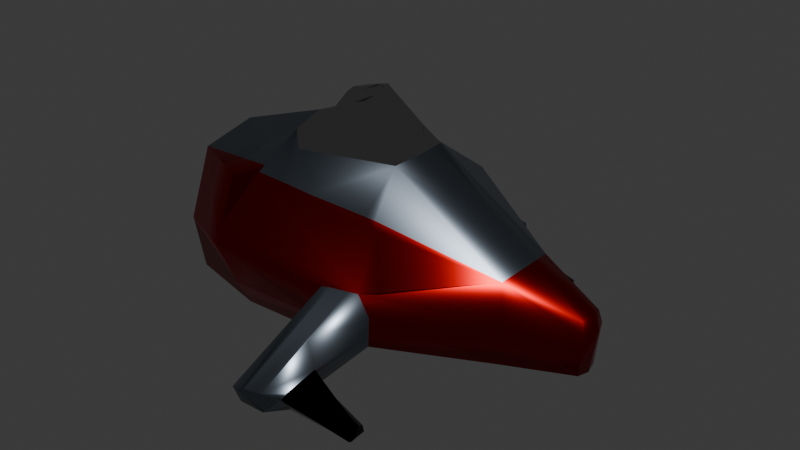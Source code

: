 # Source: Navecita1.blend  (saved by Blender 4.2.66; exported with 4.5.12 LTS)
import bpy
from mathutils import Matrix  # noqa: F401  (used for matrix-valued properties, if any)

bpy.ops.wm.read_factory_settings(use_empty=True)
scene = bpy.context.scene
scene.name = 'Scene'

# ---- collections
col_nave = bpy.data.collections.new('Nave '); scene.collection.children.link(col_nave)

# ---- materials (node trees are filled in below, after node groups)
mat_nave = bpy.data.materials.new('nave')
mat_nave.alpha_threshold = 0.0
mat_nave.roughness = 0.5
mat_nave.line_color = (0.0, 0.0, 0.0, 1.0)
mat_vidrio = bpy.data.materials.new('Vidrio')
mat_material = bpy.data.materials.new('Material')
mat_armas = bpy.data.materials.new('Armas')

# ---- material node trees
mat_nave.use_nodes = True; mat_nave.node_tree.nodes.clear()
_N = mat_nave.node_tree.nodes; _L = mat_nave.node_tree.links
n0 = _N.new('ShaderNodeOutputMaterial'); n0.name = 'Material Output'; n0.location = (300, 300)
n1 = _N.new('ShaderNodeBsdfPrincipled'); n1.name = 'Principled BSDF'; n1.location = (10, 300)
n1.inputs[0].default_value = (0.1868, 0.2205, 0.2645, 1.0)
n1.inputs[1].default_value = 1.0
n1.inputs[2].default_value = 0.3583
n1.inputs[3].default_value = 1.45
_L.new(n1.outputs[0], n0.inputs[0])
n0.is_active_output = True
mat_vidrio.use_nodes = True; mat_vidrio.node_tree.nodes.clear()
_N = mat_vidrio.node_tree.nodes; _L = mat_vidrio.node_tree.links
n0 = _N.new('ShaderNodeBsdfPrincipled'); n0.name = 'Principled BSDF'; n0.location = (10, 300)
n0.inputs[0].default_value = (0.0, 0.0, 0.0, 1.0)
n0.inputs[2].default_value = 0.0
n0.inputs[3].default_value = 5.3
n1 = _N.new('ShaderNodeOutputMaterial'); n1.name = 'Material Output'; n1.location = (300, 300)
_L.new(n0.outputs[0], n1.inputs[0])
n1.is_active_output = True
mat_material.use_nodes = True; mat_material.node_tree.nodes.clear()
_N = mat_material.node_tree.nodes; _L = mat_material.node_tree.links
n0 = _N.new('ShaderNodeBsdfPrincipled'); n0.name = 'Principled BSDF'; n0.location = (10, 300)
n0.inputs[0].default_value = (0.3627, 0.001675, 0.00221, 1.0)
n0.inputs[1].default_value = 1.0
n0.inputs[2].default_value = 0.3268
n1 = _N.new('ShaderNodeOutputMaterial'); n1.name = 'Material Output'; n1.location = (300, 300)
_L.new(n0.outputs[0], n1.inputs[0])
n1.is_active_output = True
mat_armas.use_nodes = True; mat_armas.node_tree.nodes.clear()
_N = mat_armas.node_tree.nodes; _L = mat_armas.node_tree.links
n0 = _N.new('ShaderNodeBsdfPrincipled'); n0.name = 'Principled BSDF'; n0.location = (10, 300)
n0.inputs[0].default_value = (0.0, 0.0, 0.0, 1.0)
n0.inputs[1].default_value = 1.0
n0.inputs[2].default_value = 0.05906
n1 = _N.new('ShaderNodeOutputMaterial'); n1.name = 'Material Output'; n1.location = (300, 300)
_L.new(n0.outputs[0], n1.inputs[0])
n1.is_active_output = True

# ---- world
world_world = bpy.data.worlds.new('World'); scene.world = world_world
world_world.use_nodes = True; world_world.node_tree.nodes.clear()
_N = world_world.node_tree.nodes; _L = world_world.node_tree.links
n0 = _N.new('ShaderNodeOutputWorld'); n0.name = 'World Output'; n0.location = (300, 300)
n1 = _N.new('ShaderNodeBackground'); n1.name = 'Background'; n1.location = (10, 300)
n1.inputs[0].default_value = (0.05088, 0.05088, 0.05088, 1.0)
_L.new(n1.outputs[0], n0.inputs[0])
n0.is_active_output = True
world_world.color = (0.05088, 0.05088, 0.05088)
world_world.sun_shadow_jitter_overblur = 0.0

# ---- meshes
me_cube = bpy.data.meshes.new('Cube')
me_cube.from_pydata([(0.4392, 0.5, 0.3976), (0.4179, 0.4437, -1.035), (0.4392, -0.5, 0.3825), (0.4179, -0.4437, -1.035), (-0.4824, 0.5054, 0.5784), (-0.4437, 0.3495, -1.035), (-0.4821, -0.5, 0.5574), (-0.4437, -0.3517, -1.035), (-0.5409, 0.01561, -1.011), (5.588e-09, 0.5409, -1.011), (0.4547, 0.5409, -0.4954), (-0.5191, -0.4305, -0.3992), (0.4547, -0.5409, -0.4954), (-0.5205, 0.4119, -0.3632), (-0.03022, -0.6096, 0.5221), (0.4806, -1.863e-09, 0.6096), (0.0, -0.5409, -1.011), (-0.7171, -0.02168, 0.4974), (-0.01746, 0.6073, 0.5523), (0.4547, -2.095e-09, -1.011), (0.2818, -0.08396, 1.722), (-0.0269, -0.7441, -0.5536), (-0.7693, 0.01732, -0.3576), (9.313e-10, -5.355e-09, -0.959), (0.5319, 7.87e-09, -0.4954), (-0.01746, 0.7332, -0.5871), (0.3339, -0.2216, 1.263), (-8.15e-09, -0.2701, 1.311), (-0.2216, -0.2216, 1.263), (0.3339, 0.2216, 1.263), (0.3522, -2.421e-09, 1.311), (-0.2701, 1.293e-09, 1.311), (-0.2216, 0.2216, 1.263), (-6.499e-09, 0.2701, 1.311), (-1.041e-08, -0.1024, 1.741), (-0.08396, -0.08396, 1.722), (0.2818, 0.08396, 1.722), (0.2888, 3.625e-09, 1.741), (-0.1024, 5.033e-09, 1.741), (-0.08396, 0.08396, 1.722), (-9.786e-09, 0.1024, 1.741), (-1.119e-08, 5.345e-09, 1.779), (-0.5006, -0.5079, -0.1369), (-0.5014, 0.5245, -0.1467), (-0.7121, -0.2344, 0.4859), (-0.7243, 0.1852, 0.4917), (-0.7437, -0.2533, -0.2909), (-0.8513, -0.137, 0.4554), (-0.7291, 0.2564, -0.274), (-0.7483, 0.3713, -0.1396), (-0.7037, -0.4075, -0.1294), (-0.8522, -0.009707, 0.4769), (-0.8571, -0.1076, -0.133), (-0.8619, -0.003592, -0.1504), (-0.8544, 0.1501, -0.144), (-0.8439, 0.1041, 0.4258), (-0.8483, 0.2155, 0.07255), (-0.8497, -0.2362, 0.07275), (-0.9922, -0.02461, 0.342), (-0.9859, 0.06153, 0.2845), (-0.9961, 0.09098, -0.03837), (-1.009, -0.00744, -0.04246), (-1.001, -0.07402, -0.03134), (-0.9906, -0.08756, 0.2905), (-0.9983, 0.1328, 0.1003), (-0.9879, -0.1564, 0.1004), (-1.034, -0.02657, 0.2081), (-1.032, 0.04921, 0.1902), (-1.036, 0.07512, 0.08982), (-1.041, -0.01147, 0.08855), (-1.038, -0.07004, 0.092), (-1.033, -0.08195, 0.1921), (-1.037, 0.1119, 0.1329), (-1.032, -0.1425, 0.133), (-0.4914, -0.5102, 0.2783), (0.4429, -0.5205, 0.2004), (0.25, -0.5548, 0.5548), (-0.2562, -0.5548, 0.6189), (0.2659, -0.6436, -0.4908), (-0.0269, -0.6774, 0.2915), (-0.2747, -0.643, -0.5591), (-0.5099, -0.5154, -0.2681), (0.2721, -0.6002, 0.1651), (-0.4868, -0.5051, 0.4179), (-0.3692, -0.5274, 0.5882), (-0.0269, -0.7107, -0.2484), (-0.1524, -0.694, -0.5591), (-0.5053, -0.5116, -0.2025), (-0.496, -0.5154, 0.1387), (-0.1432, -0.5822, 0.6496), (-0.03022, -0.6434, 0.4023), (-0.3969, -0.5919, -0.5591), (-0.5145, -0.5191, -0.3337), (-0.4844, -0.5026, 0.4876), (-0.4256, -0.5137, 0.5728), (-0.0269, -0.7274, -0.401), (-0.09133, -0.7195, -0.5591), (-0.5029, -0.5098, -0.1697), (-0.4937, -0.5128, 0.2085), (-0.1997, -0.5685, 0.6342), (-0.03022, -0.6603, 0.3427), (-0.3358, -0.6175, -0.5591), (-0.5122, -0.5173, -0.3009), (-0.4891, -0.5077, 0.3481), (-0.3127, -0.5411, 0.6035), (-0.0269, -0.6941, -0.09575), (-0.2136, -0.6685, -0.5591), (-0.5076, -0.5135, -0.2353), (-0.4983, -0.5179, 0.06895), (-0.08671, -0.5959, 0.665), (-0.03022, -0.6265, 0.4622), (-0.458, -0.5664, -0.5591), (-0.5168, -0.521, -0.3665), (0.3755, -1.251, 0.5126), (0.3142, -1.337, 0.4431), (0.5124, -1.275, 0.3771), (0.5058, -1.286, 0.2086), (0.3142, -1.366, 0.3404), (0.3142, -1.375, 0.3182), (0.3805, -1.331, 0.1969), (0.3142, -1.347, 0.4127), (0.3142, -1.356, 0.3823), (0.125, -0.5822, 0.5822), (0.375, -0.5274, 0.5274), (0.5297, -0.8873, 0.3798), (0.3367, -1.227, 0.5281), (0.4906, -1.175, 0.497), (0.1374, -0.9732, 0.4558), (0.3365, -1.011, 0.5573), (0.2472, -1.042, 0.5765), (0.4316, -1.04, 0.5122), (0.5003, -1.155, 0.9523), (0.4821, -1.181, 0.9562), (0.4524, -1.047, 0.9395), (0.464, -1.152, 0.9602), (0.4296, -1.1, 0.9444), (0.4859, -1.053, 0.9561), (0.4311, 0.5205, 0.1684), (0.25, 0.5548, 0.5548), (0.04452, 0.6832, 0.2957), (0.2705, 0.643, -0.4954), (0.3587, 0.6168, 0.1723), (0.4286, 1.202, 0.5425), (0.612, 1.162, 0.3985), (0.5266, 1.177, 0.1826), (0.244, 1.242, 0.4684), (0.2414, 1.275, 0.2712), (0.4151, 1.22, 0.1824), (0.375, 0.5274, 0.5274), (0.125, 0.5822, 0.5822), (0.52, 1.098, 0.5223), (0.364, 1.133, 0.5626), (0.339, 0.9321, 0.5486), (0.122, 0.926, 0.4731), (0.556, 0.8309, 0.398), (0.4475, 0.9459, 0.5248), (0.2787, 0.9814, 0.5724), (0.4296, 1.054, 1.004), (0.475, 1.061, 0.999), (0.4687, 0.9566, 1.0), (0.5113, 1.036, 0.9942), (0.4942, 0.9728, 0.9948), (0.4193, 1.004, 1.006)], [], [(6, 94, 84, 104, 77, 99, 89, 109, 14, 27, 28), (2, 15, 30, 26), (4, 45, 17, 31, 32), (0, 148, 138, 149, 18, 33, 29), (3, 12, 78, 21, 16), (79, 82, 119, 118), (21, 95, 85, 105, 79, 100, 90, 110, 14, 109, 89, 99, 77, 104, 84, 94, 6, 93, 83, 103, 74, 98, 88, 108, 42, 97, 87, 107, 81, 102, 92, 112, 11, 111, 91, 101, 80, 106, 86, 96), (16, 21, 96, 86, 106, 80, 101, 91, 111, 11, 7), (7, 11, 46, 22, 8), (48, 22, 53, 54), (49, 45, 4, 43), (8, 22, 48, 13, 5), (5, 9, 23, 8), (9, 1, 19, 23), (23, 19, 3, 16), (8, 23, 16, 7), (1, 10, 24, 19), (10, 137, 0, 15, 24), (24, 15, 2, 75, 12), (19, 24, 12, 3), (5, 13, 25, 9), (13, 43, 4, 18, 139, 25), (155, 150, 160, 161), (9, 25, 140, 10, 1), (27, 26, 20, 34), (30, 29, 36, 37), (31, 28, 35, 38), (33, 32, 39, 40), (18, 4, 32, 33), (17, 44, 6, 28, 31), (15, 0, 29, 30), (14, 122, 76, 123, 2, 26, 27), (36, 40, 41, 37), (40, 39, 38, 41), (41, 38, 35, 34), (37, 41, 34, 20), (29, 33, 40, 36), (32, 31, 38, 39), (26, 30, 37, 20), (28, 27, 34, 35), (48, 49, 43, 13), (22, 46, 52, 53), (57, 47, 63, 65), (50, 44, 47, 57), (11, 112, 92, 102, 81, 107, 87, 97, 42, 50, 46), (42, 108, 88, 98, 74, 103, 83, 93, 6, 44, 50), (49, 48, 54, 56), (17, 45, 55, 51), (45, 49, 56, 55), (44, 17, 51, 47), (46, 50, 57, 52), (64, 60, 68, 72), (55, 56, 64, 59), (54, 53, 61, 60), (51, 55, 59, 58), (53, 52, 62, 61), (52, 57, 65, 62), (56, 54, 60, 64), (47, 51, 58, 63), (73, 71, 66, 67, 72, 68, 69, 70), (61, 62, 70, 69), (58, 59, 67, 66), (65, 63, 71, 73), (59, 64, 72, 67), (63, 58, 66, 71), (60, 61, 69, 68), (62, 65, 73, 70), (78, 82, 79, 105, 85, 95, 21), (12, 75, 82, 78), (75, 2, 124, 115, 116), (119, 113, 125, 114, 120, 121, 117, 118), (116, 115, 126, 113, 119), (14, 110, 120, 114, 127), (100, 79, 118, 117), (90, 100, 117, 121), (126, 130, 136, 131), (110, 90, 121, 120), (129, 127, 114, 125), (82, 75, 116, 119), (113, 126, 131, 132), (76, 122, 129, 128), (122, 14, 127, 129), (124, 130, 126, 115), (2, 123, 130, 124), (123, 76, 128, 130), (136, 133, 132, 131), (133, 135, 134, 132), (128, 129, 135, 133), (129, 125, 134, 135), (130, 128, 133, 136), (125, 113, 132, 134), (140, 141, 137, 10), (25, 139, 141, 140), (141, 139, 146, 147), (147, 142, 150, 143, 144), (146, 145, 151, 142, 147), (137, 141, 147, 144), (155, 154, 143, 150), (139, 18, 153, 145, 146), (0, 137, 144, 143, 154), (152, 155, 161, 159), (138, 148, 155, 152), (148, 0, 154, 155), (153, 156, 151, 145), (18, 149, 156, 153), (149, 138, 152, 156), (162, 159, 158, 157), (159, 161, 160, 158), (156, 152, 159, 162), (142, 151, 157, 158), (150, 142, 158, 160), (151, 156, 162, 157)])
me_cube.polygons.foreach_set('use_smooth', [True] * 112)
me_cube.polygons.foreach_set('material_index', [2, 0, 0, 2, 2, 0, 2, 2, 0, 1, 0, 0, 2, 2, 2, 2, 0, 0, 0, 0, 2, 2, 3, 2, 2, 2, 2, 2, 2, 0, 0, 2, 2, 2, 2, 2, 2, 2, 2, 2, 0, 1, 1, 1, 0, 0, 1, 1, 1, 1, 1, 1, 1, 1, 1, 1, 1, 1, 1, 1, 1, 1, 1, 1, 1, 1, 1, 2, 2, 0, 0, 0, 0, 0, 0, 3, 0, 0, 0, 3, 0, 0, 0, 0, 0, 3, 3, 3, 3, 3, 3, 2, 2, 0, 0, 0, 0, 0, 0, 0, 3, 0, 0, 0, 0, 0, 3, 3, 3, 3, 3, 3])
_uv = me_cube.uv_layers.new(name='UVMap')
_uv.uv.foreach_set('vector', [0.625, 1.0, 0.625, 0.9844, 0.625, 0.9688, 0.625, 0.9531, 0.625, 0.9375, 0.625, 0.9219, 0.625, 0.9063, 0.625, 0.8906, 0.625, 0.875, 0.625, 0.875, 0.625, 1.0, 0.625, 0.75, 0.625, 0.625, 0.625, 0.625, 0.625, 0.75, 0.625, 0.25, 0.625, 0.1875, 0.625, 0.125, 0.625, 0.125, 0.625, 0.25, 0.625, 0.5, 0.625, 0.4688, 0.625, 0.4375, 0.625, 0.4063, 0.625, 0.375, 0.625, 0.375, 0.625, 0.5, 0.375, 0.75, 0.5, 0.75, 0.5, 0.8125, 0.5, 0.875, 0.375, 0.875, 0.5625, 0.875, 0.5625, 0.8125, 0.5625, 0.8125, 0.5625, 0.875, 0.5, 0.875, 0.5156, 0.875, 0.5313, 0.875, 0.5469, 0.875, 0.5625, 0.875, 0.5781, 0.875, 0.5938, 0.875, 0.6094, 0.875, 0.625, 0.875, 0.625, 0.8906, 0.625, 0.9063, 0.625, 0.9219, 0.625, 0.9375, 0.625, 0.9531, 0.625, 0.9688, 0.625, 0.9844, 0.625, 1.0, 0.6172, 1.0, 0.6094, 1.0, 0.6016, 1.0, 0.5938, 1.0, 0.5859, 1.0, 0.5781, 1.0, 0.5703, 1.0, 0.5625, 1.0, 0.5547, 1.0, 0.5469, 1.0, 0.5391, 1.0, 0.5313, 1.0, 0.5234, 1.0, 0.5156, 1.0, 0.5078, 1.0, 0.5, 1.0, 0.5, 0.9844, 0.5, 0.9688, 0.5, 0.9531, 0.5, 0.9375, 0.5, 0.9219, 0.5, 0.9063, 0.5, 0.8906, 0.375, 0.875, 0.5, 0.875, 0.5, 0.8906, 0.5, 0.9063, 0.5, 0.9219, 0.5, 0.9375, 0.5, 0.9531, 0.5, 0.9688, 0.5, 0.9844, 0.5, 1.0, 0.375, 1.0, 0.375, 0.0, 0.5, 0.0, 0.5, 0.0625, 0.5, 0.125, 0.375, 0.125, 0.5, 0.1875, 0.5, 0.125, 0.5, 0.125, 0.5, 0.1875, 0.5625, 0.1875, 0.625, 0.1875, 0.625, 0.25, 0.5625, 0.25, 0.375, 0.125, 0.5, 0.125, 0.5, 0.1875, 0.5, 0.25, 0.375, 0.25, 0.125, 0.5, 0.25, 0.5, 0.25, 0.625, 0.125, 0.625, 0.25, 0.5, 0.375, 0.5, 0.375, 0.625, 0.25, 0.625, 0.25, 0.625, 0.375, 0.625, 0.375, 0.75, 0.25, 0.75, 0.125, 0.625, 0.25, 0.625, 0.25, 0.75, 0.125, 0.75, 0.375, 0.5, 0.5, 0.5, 0.5, 0.625, 0.375, 0.625, 0.5, 0.5, 0.5625, 0.5, 0.625, 0.5, 0.625, 0.625, 0.5, 0.625, 0.5, 0.625, 0.625, 0.625, 0.625, 0.75, 0.5625, 0.75, 0.5, 0.75, 0.375, 0.625, 0.5, 0.625, 0.5, 0.75, 0.375, 0.75, 0.375, 0.25, 0.5, 0.25, 0.5, 0.375, 0.375, 0.375, 0.5, 0.25, 0.5625, 0.25, 0.625, 0.25, 0.625, 0.375, 0.5625, 0.375, 0.5, 0.375, 0.625, 0.4688, 0.625, 0.4688, 0.625, 0.4688, 0.625, 0.4688, 0.375, 0.375, 0.5, 0.375, 0.5, 0.4375, 0.5, 0.5, 0.375, 0.5, 0.625, 0.875, 0.625, 0.75, 0.625, 0.75, 0.625, 0.875, 0.625, 0.625, 0.625, 0.5, 0.625, 0.5, 0.625, 0.625, 0.625, 0.125, 0.625, 0.0, 0.625, 0.0, 0.625, 0.125, 0.625, 0.375, 0.625, 0.25, 0.625, 0.25, 0.625, 0.375, 0.625, 0.375, 0.625, 0.25, 0.625, 0.25, 0.625, 0.375, 0.625, 0.125, 0.625, 0.0625, 0.625, 0.0, 0.625, 0.0, 0.625, 0.125, 0.625, 0.625, 0.625, 0.5, 0.625, 0.5, 0.625, 0.625, 0.625, 0.875, 0.625, 0.8438, 0.625, 0.8125, 0.625, 0.7812, 0.625, 0.75, 0.625, 0.75, 0.625, 0.875, 0.625, 0.5, 0.75, 0.5, 0.75, 0.625, 0.625, 0.625, 0.75, 0.5, 0.875, 0.5, 0.875, 0.625, 0.75, 0.625, 0.75, 0.625, 0.875, 0.625, 0.875, 0.75, 0.75, 0.75, 0.625, 0.625, 0.75, 0.625, 0.75, 0.75, 0.625, 0.75, 0.625, 0.5, 0.625, 0.375, 0.625, 0.375, 0.625, 0.5, 0.625, 0.25, 0.625, 0.125, 0.625, 0.125, 0.625, 0.25, 0.625, 0.75, 0.625, 0.625, 0.625, 0.625, 0.625, 0.75, 0.625, 1.0, 0.625, 0.875, 0.625, 0.875, 0.625, 1.0, 0.5, 0.1875, 0.5625, 0.1875, 0.5625, 0.25, 0.5, 0.25, 0.5, 0.125, 0.5, 0.0625, 0.5, 0.0625, 0.5, 0.125, 0.5625, 0.0625, 0.625, 0.0625, 0.625, 0.0625, 0.5625, 0.0625, 0.5625, 0.0625, 0.625, 0.0625, 0.625, 0.0625, 0.5625, 0.0625, 0.5, 0.0, 0.5078, 0.0, 0.5156, 0.0, 0.5234, 0.0, 0.5313, 0.0, 0.5391, 0.0, 0.5469, 0.0, 0.5547, 0.0, 0.5625, 0.0, 0.5625, 0.0625, 0.5, 0.0625, 0.5625, 0.0, 0.5703, 0.0, 0.5781, 0.0, 0.5859, 0.0, 0.5938, 0.0, 0.6016, 0.0, 0.6094, 0.0, 0.6172, 0.0, 0.625, 0.0, 0.625, 0.0625, 0.5625, 0.0625, 0.5625, 0.1875, 0.5, 0.1875, 0.5, 0.1875, 0.5625, 0.1875, 0.625, 0.125, 0.625, 0.1875, 0.625, 0.1875, 0.625, 0.125, 0.625, 0.1875, 0.5625, 0.1875, 0.5625, 0.1875, 0.625, 0.1875, 0.625, 0.0625, 0.625, 0.125, 0.625, 0.125, 0.625, 0.0625, 0.5, 0.0625, 0.5625, 0.0625, 0.5625, 0.0625, 0.5, 0.0625, 0.5625, 0.1875, 0.5, 0.1875, 0.5, 0.1875, 0.5625, 0.1875, 0.625, 0.1875, 0.5625, 0.1875, 0.5625, 0.1875, 0.625, 0.1875, 0.5, 0.1875, 0.5, 0.125, 0.5, 0.125, 0.5, 0.1875, 0.625, 0.125, 0.625, 0.1875, 0.625, 0.1875, 0.625, 0.125, 0.5, 0.125, 0.5, 0.0625, 0.5, 0.0625, 0.5, 0.125, 0.5, 0.0625, 0.5625, 0.0625, 0.5625, 0.0625, 0.5, 0.0625, 0.5625, 0.1875, 0.5, 0.1875, 0.5, 0.1875, 0.5625, 0.1875, 0.625, 0.0625, 0.625, 0.125, 0.625, 0.125, 0.625, 0.0625, 0.5625, 0.0625, 0.625, 0.0625, 0.625, 0.125, 0.625, 0.1875, 0.5625, 0.1875, 0.5, 0.1875, 0.5, 0.125, 0.5, 0.0625, 0.5, 0.125, 0.5, 0.0625, 0.5, 0.0625, 0.5, 0.125, 0.625, 0.125, 0.625, 0.1875, 0.625, 0.1875, 0.625, 0.125, 0.5625, 0.0625, 0.625, 0.0625, 0.625, 0.0625, 0.5625, 0.0625, 0.625, 0.1875, 0.5625, 0.1875, 0.5625, 0.1875, 0.625, 0.1875, 0.625, 0.0625, 0.625, 0.125, 0.625, 0.125, 0.625, 0.0625, 0.5, 0.1875, 0.5, 0.125, 0.5, 0.125, 0.5, 0.1875, 0.5, 0.0625, 0.5625, 0.0625, 0.5625, 0.0625, 0.5, 0.0625, 0.5, 0.8125, 0.5625, 0.8125, 0.5625, 0.875, 0.5469, 0.875, 0.5313, 0.875, 0.5156, 0.875, 0.5, 0.875, 0.5, 0.75, 0.5625, 0.75, 0.5625, 0.8125, 0.5, 0.8125, 0.5625, 0.75, 0.625, 0.75, 0.625, 0.75, 0.625, 0.75, 0.5625, 0.75, 0.5625, 0.8125, 0.625, 0.8125, 0.625, 0.8438, 0.625, 0.875, 0.6094, 0.875, 0.5938, 0.875, 0.5781, 0.875, 0.5625, 0.875, 0.5625, 0.75, 0.625, 0.75, 0.625, 0.7812, 0.625, 0.8125, 0.5625, 0.8125, 0.625, 0.875, 0.6094, 0.875, 0.6094, 0.875, 0.625, 0.875, 0.625, 0.875, 0.5781, 0.875, 0.5625, 0.875, 0.5625, 0.875, 0.5781, 0.875, 0.5938, 0.875, 0.5781, 0.875, 0.5781, 0.875, 0.5938, 0.875, 0.625, 0.7812, 0.625, 0.7812, 0.625, 0.7812, 0.625, 0.7812, 0.6094, 0.875, 0.5938, 0.875, 0.5938, 0.875, 0.6094, 0.875, 0.625, 0.8438, 0.625, 0.875, 0.625, 0.875, 0.625, 0.8438, 0.5625, 0.8125, 0.5625, 0.75, 0.5625, 0.75, 0.5625, 0.8125, 0.625, 0.8125, 0.625, 0.7812, 0.625, 0.7812, 0.625, 0.8125, 0.625, 0.8125, 0.625, 0.8438, 0.625, 0.8438, 0.625, 0.8125, 0.625, 0.8438, 0.625, 0.875, 0.625, 0.875, 0.625, 0.8438, 0.625, 0.75, 0.625, 0.7812, 0.625, 0.7812, 0.625, 0.75, 0.625, 0.75, 0.625, 0.7812, 0.625, 0.7812, 0.625, 0.75, 0.625, 0.7812, 0.625, 0.8125, 0.625, 0.8125, 0.625, 0.7812, 0.625, 0.7812, 0.625, 0.8125, 0.625, 0.8125, 0.625, 0.7812, 0.625, 0.8125, 0.625, 0.8438, 0.625, 0.8438, 0.625, 0.8125, 0.625, 0.8125, 0.625, 0.8438, 0.625, 0.8438, 0.625, 0.8125, 0.625, 0.8438, 0.625, 0.8438, 0.625, 0.8438, 0.625, 0.8438, 0.625, 0.7812, 0.625, 0.8125, 0.625, 0.8125, 0.625, 0.7812, 0.625, 0.8438, 0.625, 0.8125, 0.625, 0.8125, 0.625, 0.8438, 0.5, 0.4375, 0.5625, 0.4375, 0.5625, 0.5, 0.5, 0.5, 0.5, 0.375, 0.5625, 0.375, 0.5625, 0.4375, 0.5, 0.4375, 0.5625, 0.4375, 0.5625, 0.375, 0.5625, 0.375, 0.5625, 0.4375, 0.5625, 0.4375, 0.625, 0.4375, 0.625, 0.4688, 0.625, 0.5, 0.5625, 0.5, 0.5625, 0.375, 0.625, 0.375, 0.625, 0.4063, 0.625, 0.4375, 0.5625, 0.4375, 0.5625, 0.5, 0.5625, 0.4375, 0.5625, 0.4375, 0.5625, 0.5, 0.625, 0.4688, 0.625, 0.5, 0.625, 0.5, 0.625, 0.4688, 0.5625, 0.375, 0.625, 0.375, 0.625, 0.375, 0.625, 0.375, 0.5625, 0.375, 0.625, 0.5, 0.5625, 0.5, 0.5625, 0.5, 0.625, 0.5, 0.625, 0.5, 0.625, 0.4375, 0.625, 0.4688, 0.625, 0.4688, 0.625, 0.4375, 0.625, 0.4375, 0.625, 0.4688, 0.625, 0.4688, 0.625, 0.4375, 0.625, 0.4688, 0.625, 0.5, 0.625, 0.5, 0.625, 0.4688, 0.625, 0.375, 0.625, 0.4063, 0.625, 0.4063, 0.625, 0.375, 0.625, 0.375, 0.625, 0.4063, 0.625, 0.4063, 0.625, 0.375, 0.625, 0.4063, 0.625, 0.4375, 0.625, 0.4375, 0.625, 0.4063, 0.625, 0.4063, 0.625, 0.4375, 0.625, 0.4375, 0.625, 0.4063, 0.625, 0.4375, 0.625, 0.4688, 0.625, 0.4688, 0.625, 0.4375, 0.625, 0.4063, 0.625, 0.4375, 0.625, 0.4375, 0.625, 0.4063, 0.625, 0.4375, 0.625, 0.4063, 0.625, 0.4063, 0.625, 0.4375, 0.625, 0.4688, 0.625, 0.4375, 0.625, 0.4375, 0.625, 0.4688, 0.625, 0.4063, 0.625, 0.4063, 0.625, 0.4063, 0.625, 0.4063])
me_cube.materials.append(mat_nave)
me_cube.materials.append(mat_vidrio)
me_cube.materials.append(mat_material)
me_cube.materials.append(mat_armas)
me_cube.use_mirror_vertex_groups = False
me_cube.update()

# ---- objects
ob_cube = bpy.data.objects.new('Cube', me_cube)

# ---- transforms, parenting, visibility, modifiers, constraints
ob_cube.location = (0.0, 0.0, 0.0)
ob_cube.rotation_euler = (-0.0, 1.583, -0.0)
ob_cube.lock_rotations_4d = False
ob_cube.empty_display_type = 'ARROWS'
ob_cube.lineart.crease_threshold = 0.0

# ---- collection membership
col_nave.objects.link(ob_cube)

# ---- scene / render settings (as saved in the file)
scene.frame_start = 1; scene.frame_end = 250; scene.frame_set(1)
scene.render.engine = 'BLENDER_EEVEE_NEXT'
bpy.context.view_layer.update()

# ---- added for rendering (the .blend has no active camera and no usable light): camera, sun
cam_auto = bpy.data.cameras.new('AutoCamera')
cam_auto.lens = 50.0
cam_auto.sensor_width = 36.0
cam_auto.clip_end = 1000.0
ob_auto_camera = bpy.data.objects.new('AutoCamera', cam_auto)
scene.collection.objects.link(ob_auto_camera)
ob_auto_camera.location = (4.29029, -4.74892, 3.34222)
ob_auto_camera.rotation_euler = (1.09748, -7.21219e-08, 0.694738)
scene.camera = ob_auto_camera
light_auto_sun = bpy.data.lights.new('AutoSun', 'SUN')
light_auto_sun.energy = 3.0
light_auto_sun.angle = 0.0523599
ob_auto_sun = bpy.data.objects.new('AutoSun', light_auto_sun)
scene.collection.objects.link(ob_auto_sun)
ob_auto_sun.rotation_euler = (0.872665, 0.174533, 0.523599)
bpy.context.view_layer.update()
